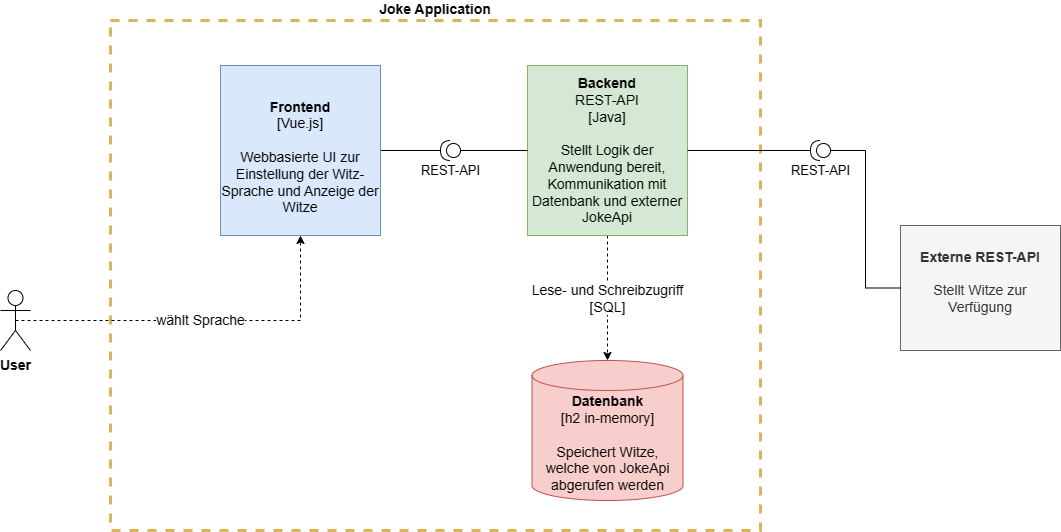

The diagram above was exported from draw.io. Its source (the exported page's mxGraphModel, read from the mxfile embedded in the PNG):
<mxGraphModel dx="2206" dy="796" grid="1" gridSize="10" guides="1" tooltips="1" connect="1" arrows="1" fold="1" page="1" pageScale="1" pageWidth="827" pageHeight="1169" math="0" shadow="0">
  <root>
    <mxCell id="0" />
    <mxCell id="1" parent="0" />
    <mxCell id="zNEgu30txlpyItWICn7m-26" value="&lt;div&gt;&lt;b&gt;Joke Application&lt;/b&gt;&lt;/div&gt;" style="rounded=0;whiteSpace=wrap;html=1;fillColor=none;strokeColor=#d6b656;labelPosition=center;verticalLabelPosition=top;align=center;verticalAlign=bottom;fontSize=14;fontStyle=0;strokeWidth=3;dashed=1;horizontal=1;" parent="1" vertex="1">
      <mxGeometry x="-320" y="300" width="650" height="510" as="geometry" />
    </mxCell>
    <mxCell id="v6YOQeAQ7SYA2Z-97__9-3" value="&lt;div style=&quot;font-size: 14px;&quot;&gt;wählt Sprache&lt;/div&gt;" style="edgeStyle=orthogonalEdgeStyle;rounded=0;orthogonalLoop=1;jettySize=auto;html=1;exitX=0.5;exitY=0.5;exitDx=0;exitDy=0;exitPerimeter=0;fontSize=14;dashed=1;" parent="1" source="zNEgu30txlpyItWICn7m-2" target="HKSCwBE55XKKI-k4aiUd-1" edge="1">
      <mxGeometry relative="1" as="geometry" />
    </mxCell>
    <mxCell id="zNEgu30txlpyItWICn7m-2" value="User" style="shape=umlActor;verticalLabelPosition=bottom;verticalAlign=top;html=1;outlineConnect=0;fontSize=14;fontStyle=1" parent="1" vertex="1">
      <mxGeometry x="-430" y="570" width="30" height="60" as="geometry" />
    </mxCell>
    <mxCell id="zNEgu30txlpyItWICn7m-25" value="&lt;div&gt;&lt;b&gt;&lt;br&gt;&lt;/b&gt;&lt;/div&gt;&lt;div&gt;&lt;b&gt;Externe REST-API&lt;/b&gt;&lt;/div&gt;&lt;div&gt;&lt;br&gt;&lt;/div&gt;&lt;div&gt;Stellt Witze zur Verfügung&lt;/div&gt;" style="rounded=0;whiteSpace=wrap;html=1;labelPosition=center;verticalLabelPosition=middle;align=center;verticalAlign=top;fillColor=#f5f5f5;strokeColor=#666666;fontSize=14;fontStyle=0;horizontal=1;fontColor=#333333;" parent="1" vertex="1">
      <mxGeometry x="470" y="505" width="160" height="125" as="geometry" />
    </mxCell>
    <mxCell id="HKSCwBE55XKKI-k4aiUd-8" style="edgeStyle=orthogonalEdgeStyle;rounded=0;orthogonalLoop=1;jettySize=auto;html=1;endArrow=none;endFill=0;" parent="1" source="HKSCwBE55XKKI-k4aiUd-1" target="HKSCwBE55XKKI-k4aiUd-7" edge="1">
      <mxGeometry relative="1" as="geometry" />
    </mxCell>
    <mxCell id="HKSCwBE55XKKI-k4aiUd-1" value="&lt;div style=&quot;font-size: 14px;&quot;&gt;&lt;b style=&quot;font-size: 14px;&quot;&gt;Frontend&lt;/b&gt;&lt;/div&gt;&lt;div style=&quot;font-size: 14px;&quot;&gt;[Vue.js]&lt;/div&gt;&lt;div style=&quot;font-size: 14px;&quot;&gt;&lt;br style=&quot;font-size: 14px;&quot;&gt;&lt;/div&gt;&lt;div style=&quot;font-size: 14px;&quot;&gt;Webbasierte UI zur Einstellung der Witz-Sprache und Anzeige der Witze&lt;/div&gt;&lt;div style=&quot;font-size: 14px;&quot;&gt;&lt;br style=&quot;font-size: 14px;&quot;&gt;&lt;/div&gt;" style="rounded=0;whiteSpace=wrap;html=1;fillColor=#dae8fc;strokeColor=#6c8ebf;fontSize=14;verticalAlign=bottom;" parent="1" vertex="1">
      <mxGeometry x="-210" y="345" width="160" height="170" as="geometry" />
    </mxCell>
    <mxCell id="HKSCwBE55XKKI-k4aiUd-5" value="&lt;div style=&quot;font-size: 14px;&quot;&gt;Lese- und Schreibzugriff&lt;/div&gt;&lt;div style=&quot;font-size: 14px;&quot;&gt;[SQL]&lt;br style=&quot;font-size: 14px;&quot;&gt;&lt;/div&gt;" style="edgeStyle=orthogonalEdgeStyle;rounded=0;orthogonalLoop=1;jettySize=auto;html=1;dashed=1;fontSize=14;" parent="1" source="HKSCwBE55XKKI-k4aiUd-2" target="HKSCwBE55XKKI-k4aiUd-3" edge="1">
      <mxGeometry relative="1" as="geometry" />
    </mxCell>
    <mxCell id="HKSCwBE55XKKI-k4aiUd-2" value="&lt;div style=&quot;font-size: 14px;&quot;&gt;&lt;b style=&quot;font-size: 14px;&quot;&gt;Backend&lt;/b&gt;&lt;/div&gt;&lt;div style=&quot;font-size: 14px;&quot;&gt;REST-API &lt;br style=&quot;font-size: 14px;&quot;&gt;&lt;/div&gt;&lt;div style=&quot;font-size: 14px;&quot;&gt;[Java]&lt;/div&gt;&lt;div style=&quot;font-size: 14px;&quot;&gt;&lt;br style=&quot;font-size: 14px;&quot;&gt;&lt;/div&gt;&lt;div style=&quot;font-size: 14px;&quot;&gt;Stellt Logik der Anwendung bereit, Kommunikation mit Datenbank und externer JokeApi&lt;/div&gt;" style="rounded=0;whiteSpace=wrap;html=1;fillColor=#d5e8d4;strokeColor=#82b366;fontSize=14;verticalAlign=middle;" parent="1" vertex="1">
      <mxGeometry x="97" y="345" width="160" height="170" as="geometry" />
    </mxCell>
    <mxCell id="HKSCwBE55XKKI-k4aiUd-3" value="&lt;div&gt;&lt;b&gt;Datenbank&lt;br&gt;&lt;/b&gt;&lt;/div&gt;&lt;div&gt;&lt;div&gt;[h2 in-memory]&lt;b&gt;&lt;br&gt;&lt;/b&gt;&lt;/div&gt;&lt;div&gt;&lt;br&gt;&lt;/div&gt;Speichert Witze, welche von JokeApi abgerufen werden&lt;/div&gt;" style="shape=cylinder3;whiteSpace=wrap;html=1;boundedLbl=1;backgroundOutline=1;size=15;labelPosition=center;verticalLabelPosition=middle;align=center;verticalAlign=middle;fillColor=#f8cecc;strokeColor=#b85450;fontSize=14;fontStyle=0" parent="1" vertex="1">
      <mxGeometry x="101.5" y="640" width="151" height="140" as="geometry" />
    </mxCell>
    <mxCell id="HKSCwBE55XKKI-k4aiUd-9" style="edgeStyle=orthogonalEdgeStyle;rounded=0;orthogonalLoop=1;jettySize=auto;html=1;entryX=0;entryY=0.5;entryDx=0;entryDy=0;endArrow=none;endFill=0;" parent="1" source="HKSCwBE55XKKI-k4aiUd-7" target="HKSCwBE55XKKI-k4aiUd-2" edge="1">
      <mxGeometry relative="1" as="geometry" />
    </mxCell>
    <mxCell id="HKSCwBE55XKKI-k4aiUd-7" value="REST-API" style="shape=providedRequiredInterface;html=1;verticalLabelPosition=bottom;sketch=0;direction=west;fontSize=13;" parent="1" vertex="1">
      <mxGeometry x="10" y="420" width="20" height="20" as="geometry" />
    </mxCell>
    <mxCell id="HKSCwBE55XKKI-k4aiUd-11" style="edgeStyle=orthogonalEdgeStyle;rounded=0;orthogonalLoop=1;jettySize=auto;html=1;entryX=1;entryY=0.5;entryDx=0;entryDy=0;endArrow=none;endFill=0;" parent="1" source="HKSCwBE55XKKI-k4aiUd-10" target="HKSCwBE55XKKI-k4aiUd-2" edge="1">
      <mxGeometry relative="1" as="geometry" />
    </mxCell>
    <mxCell id="HKSCwBE55XKKI-k4aiUd-12" style="edgeStyle=orthogonalEdgeStyle;rounded=0;orthogonalLoop=1;jettySize=auto;html=1;entryX=0;entryY=0.5;entryDx=0;entryDy=0;endArrow=none;endFill=0;" parent="1" source="HKSCwBE55XKKI-k4aiUd-10" target="zNEgu30txlpyItWICn7m-25" edge="1">
      <mxGeometry relative="1" as="geometry" />
    </mxCell>
    <mxCell id="HKSCwBE55XKKI-k4aiUd-10" value="REST-API" style="shape=providedRequiredInterface;html=1;verticalLabelPosition=bottom;sketch=0;direction=west;fontSize=13;" parent="1" vertex="1">
      <mxGeometry x="380" y="420" width="20" height="20" as="geometry" />
    </mxCell>
  </root>
</mxGraphModel>